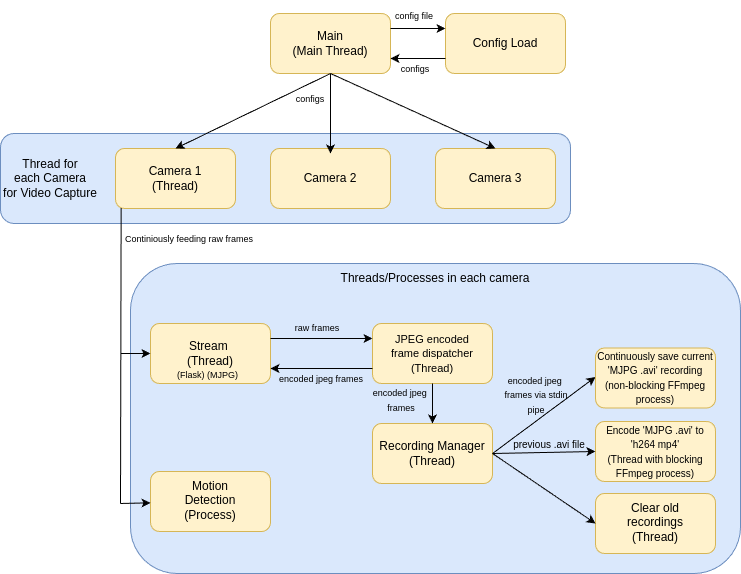

The diagram above was exported from draw.io. Its source (the exported page's mxGraphModel, read from the mxfile embedded in the PNG):
<mxGraphModel dx="1162" dy="789" grid="1" gridSize="10" guides="1" tooltips="1" connect="1" arrows="1" fold="1" page="1" pageScale="1" pageWidth="850" pageHeight="1100" math="0" shadow="0">
  <root>
    <mxCell id="0" />
    <mxCell id="1" parent="0" />
    <mxCell id="sFpKVI8LadlldU21QOre-1" value="" style="rounded=1;whiteSpace=wrap;html=1;fillColor=#fff2cc;strokeColor=#d6b656;" parent="1" vertex="1">
      <mxGeometry x="310" y="30" width="120" height="60" as="geometry" />
    </mxCell>
    <mxCell id="sFpKVI8LadlldU21QOre-2" value="Main&lt;br&gt;(Main Thread)" style="text;html=1;align=center;verticalAlign=middle;whiteSpace=wrap;rounded=0;" parent="1" vertex="1">
      <mxGeometry x="330" y="45" width="80" height="30" as="geometry" />
    </mxCell>
    <mxCell id="sFpKVI8LadlldU21QOre-3" value="" style="rounded=1;whiteSpace=wrap;html=1;fillColor=#dae8fc;strokeColor=#6c8ebf;" parent="1" vertex="1">
      <mxGeometry x="40" y="150" width="570" height="90" as="geometry" />
    </mxCell>
    <mxCell id="sFpKVI8LadlldU21QOre-5" value="Thread for&lt;br&gt;each Camera&lt;br&gt;for Video Capture" style="text;html=1;align=center;verticalAlign=middle;whiteSpace=wrap;rounded=0;" parent="1" vertex="1">
      <mxGeometry x="40" y="175" width="100" height="40" as="geometry" />
    </mxCell>
    <mxCell id="sFpKVI8LadlldU21QOre-6" value="" style="rounded=1;whiteSpace=wrap;html=1;fillColor=#fff2cc;strokeColor=#d6b656;" parent="1" vertex="1">
      <mxGeometry x="155" y="165" width="120" height="60" as="geometry" />
    </mxCell>
    <mxCell id="sFpKVI8LadlldU21QOre-7" value="Camera 1&lt;br&gt;(Thread)" style="text;html=1;align=center;verticalAlign=middle;whiteSpace=wrap;rounded=0;" parent="1" vertex="1">
      <mxGeometry x="185" y="180" width="60" height="30" as="geometry" />
    </mxCell>
    <mxCell id="sFpKVI8LadlldU21QOre-8" value="" style="rounded=1;whiteSpace=wrap;html=1;fillColor=#fff2cc;strokeColor=#d6b656;" parent="1" vertex="1">
      <mxGeometry x="310" y="165" width="120" height="60" as="geometry" />
    </mxCell>
    <mxCell id="sFpKVI8LadlldU21QOre-9" value="Camera 2" style="text;html=1;align=center;verticalAlign=middle;whiteSpace=wrap;rounded=0;" parent="1" vertex="1">
      <mxGeometry x="340" y="180" width="60" height="30" as="geometry" />
    </mxCell>
    <mxCell id="sFpKVI8LadlldU21QOre-10" value="" style="rounded=1;whiteSpace=wrap;html=1;fillColor=#fff2cc;strokeColor=#d6b656;" parent="1" vertex="1">
      <mxGeometry x="475" y="165" width="120" height="60" as="geometry" />
    </mxCell>
    <mxCell id="sFpKVI8LadlldU21QOre-11" value="Camera 3" style="text;html=1;align=center;verticalAlign=middle;whiteSpace=wrap;rounded=0;" parent="1" vertex="1">
      <mxGeometry x="505" y="180" width="60" height="30" as="geometry" />
    </mxCell>
    <mxCell id="sFpKVI8LadlldU21QOre-13" value="" style="endArrow=classic;html=1;rounded=0;exitX=0.5;exitY=1;exitDx=0;exitDy=0;" parent="1" source="sFpKVI8LadlldU21QOre-1" edge="1">
      <mxGeometry width="50" height="50" relative="1" as="geometry">
        <mxPoint x="320" y="290" as="sourcePoint" />
        <mxPoint x="370" y="170" as="targetPoint" />
      </mxGeometry>
    </mxCell>
    <mxCell id="sFpKVI8LadlldU21QOre-14" value="" style="endArrow=classic;html=1;rounded=0;entryX=0.5;entryY=0;entryDx=0;entryDy=0;" parent="1" target="sFpKVI8LadlldU21QOre-6" edge="1">
      <mxGeometry width="50" height="50" relative="1" as="geometry">
        <mxPoint x="370" y="90" as="sourcePoint" />
        <mxPoint x="380" y="180" as="targetPoint" />
      </mxGeometry>
    </mxCell>
    <mxCell id="sFpKVI8LadlldU21QOre-15" value="" style="endArrow=classic;html=1;rounded=0;entryX=0.5;entryY=0;entryDx=0;entryDy=0;" parent="1" target="sFpKVI8LadlldU21QOre-10" edge="1">
      <mxGeometry width="50" height="50" relative="1" as="geometry">
        <mxPoint x="370" y="90" as="sourcePoint" />
        <mxPoint x="390" y="190" as="targetPoint" />
      </mxGeometry>
    </mxCell>
    <mxCell id="sFpKVI8LadlldU21QOre-16" value="" style="rounded=1;whiteSpace=wrap;html=1;fillColor=#dae8fc;strokeColor=#6c8ebf;" parent="1" vertex="1">
      <mxGeometry x="170" y="280" width="610" height="310" as="geometry" />
    </mxCell>
    <mxCell id="sFpKVI8LadlldU21QOre-17" value="Threads/Processes in each camera" style="text;html=1;align=center;verticalAlign=middle;whiteSpace=wrap;rounded=0;" parent="1" vertex="1">
      <mxGeometry x="360" y="280" width="230" height="30" as="geometry" />
    </mxCell>
    <mxCell id="sFpKVI8LadlldU21QOre-20" value="" style="endArrow=none;html=1;rounded=0;entryX=0.047;entryY=0.992;entryDx=0;entryDy=0;entryPerimeter=0;" parent="1" target="sFpKVI8LadlldU21QOre-6" edge="1">
      <mxGeometry width="50" height="50" relative="1" as="geometry">
        <mxPoint x="160" y="520" as="sourcePoint" />
        <mxPoint x="160" y="270" as="targetPoint" />
      </mxGeometry>
    </mxCell>
    <mxCell id="sFpKVI8LadlldU21QOre-21" value="&lt;font style=&quot;font-size: 9px;&quot;&gt;Continiously feeding raw frames&lt;/font&gt;" style="text;html=1;align=center;verticalAlign=middle;whiteSpace=wrap;rounded=0;" parent="1" vertex="1">
      <mxGeometry x="134" y="240" width="190" height="30" as="geometry" />
    </mxCell>
    <mxCell id="sFpKVI8LadlldU21QOre-22" value="" style="rounded=1;whiteSpace=wrap;html=1;fillColor=#fff2cc;strokeColor=#d6b656;" parent="1" vertex="1">
      <mxGeometry x="190" y="340" width="120" height="60" as="geometry" />
    </mxCell>
    <mxCell id="sFpKVI8LadlldU21QOre-23" value="Stream&amp;nbsp;&lt;br&gt;(Thread)" style="text;html=1;align=center;verticalAlign=middle;whiteSpace=wrap;rounded=0;" parent="1" vertex="1">
      <mxGeometry x="205" y="355" width="90" height="30" as="geometry" />
    </mxCell>
    <mxCell id="sFpKVI8LadlldU21QOre-24" value="" style="rounded=1;whiteSpace=wrap;html=1;fillColor=#fff2cc;strokeColor=#d6b656;" parent="1" vertex="1">
      <mxGeometry x="190" y="488" width="120" height="60" as="geometry" />
    </mxCell>
    <mxCell id="sFpKVI8LadlldU21QOre-25" value="Motion Detection&lt;br&gt;(Process)" style="text;html=1;align=center;verticalAlign=middle;whiteSpace=wrap;rounded=0;" parent="1" vertex="1">
      <mxGeometry x="220" y="502" width="60" height="30" as="geometry" />
    </mxCell>
    <mxCell id="sFpKVI8LadlldU21QOre-26" value="" style="endArrow=classic;html=1;rounded=0;" parent="1" target="sFpKVI8LadlldU21QOre-24" edge="1">
      <mxGeometry width="50" height="50" relative="1" as="geometry">
        <mxPoint x="160" y="520" as="sourcePoint" />
        <mxPoint x="370" y="240" as="targetPoint" />
      </mxGeometry>
    </mxCell>
    <mxCell id="sFpKVI8LadlldU21QOre-28" value="" style="endArrow=classic;html=1;rounded=0;entryX=0;entryY=0.5;entryDx=0;entryDy=0;" parent="1" target="sFpKVI8LadlldU21QOre-22" edge="1">
      <mxGeometry width="50" height="50" relative="1" as="geometry">
        <mxPoint x="160" y="370" as="sourcePoint" />
        <mxPoint x="340" y="370" as="targetPoint" />
      </mxGeometry>
    </mxCell>
    <mxCell id="sFpKVI8LadlldU21QOre-35" value="Config Load" style="rounded=1;whiteSpace=wrap;html=1;fillColor=#fff2cc;strokeColor=#d6b656;" parent="1" vertex="1">
      <mxGeometry x="485" y="30" width="120" height="60" as="geometry" />
    </mxCell>
    <mxCell id="sFpKVI8LadlldU21QOre-43" value="" style="endArrow=classic;html=1;rounded=0;entryX=0;entryY=0.25;entryDx=0;entryDy=0;exitX=1;exitY=0.25;exitDx=0;exitDy=0;" parent="1" source="sFpKVI8LadlldU21QOre-1" target="sFpKVI8LadlldU21QOre-35" edge="1">
      <mxGeometry width="50" height="50" relative="1" as="geometry">
        <mxPoint x="430" y="50" as="sourcePoint" />
        <mxPoint x="480" as="targetPoint" />
      </mxGeometry>
    </mxCell>
    <mxCell id="sFpKVI8LadlldU21QOre-44" value="" style="endArrow=classic;html=1;rounded=0;exitX=0;exitY=0.75;exitDx=0;exitDy=0;entryX=1;entryY=0.75;entryDx=0;entryDy=0;" parent="1" source="sFpKVI8LadlldU21QOre-35" target="sFpKVI8LadlldU21QOre-1" edge="1">
      <mxGeometry width="50" height="50" relative="1" as="geometry">
        <mxPoint x="360" y="350" as="sourcePoint" />
        <mxPoint x="410" y="300" as="targetPoint" />
      </mxGeometry>
    </mxCell>
    <mxCell id="sFpKVI8LadlldU21QOre-45" value="&lt;font style=&quot;font-size: 9px;&quot;&gt;(Flask) (MJPG)&lt;/font&gt;" style="text;html=1;align=center;verticalAlign=middle;whiteSpace=wrap;rounded=0;" parent="1" vertex="1">
      <mxGeometry x="205" y="381" width="85" height="20" as="geometry" />
    </mxCell>
    <mxCell id="vPEf5XIjtR1XsdpiWFwh-3" value="Recording Manager&lt;br&gt;(Thread)" style="rounded=1;whiteSpace=wrap;html=1;fillColor=#fff2cc;strokeColor=#d6b656;" parent="1" vertex="1">
      <mxGeometry x="412" y="440" width="120" height="60" as="geometry" />
    </mxCell>
    <mxCell id="EZscZylbNulUL4x_XlP4-2" value="" style="rounded=1;whiteSpace=wrap;html=1;fillColor=#fff2cc;strokeColor=#d6b656;" vertex="1" parent="1">
      <mxGeometry x="412" y="340" width="120" height="60" as="geometry" />
    </mxCell>
    <mxCell id="EZscZylbNulUL4x_XlP4-3" value="&lt;font style=&quot;font-size: 11px;&quot;&gt;JPEG encoded frame dispatcher&lt;br&gt;(Thread)&lt;/font&gt;" style="text;html=1;align=center;verticalAlign=middle;whiteSpace=wrap;rounded=0;" vertex="1" parent="1">
      <mxGeometry x="427" y="355" width="90" height="30" as="geometry" />
    </mxCell>
    <mxCell id="EZscZylbNulUL4x_XlP4-4" value="" style="endArrow=classic;html=1;rounded=0;exitX=1;exitY=0.25;exitDx=0;exitDy=0;entryX=0;entryY=0.25;entryDx=0;entryDy=0;" edge="1" parent="1" source="sFpKVI8LadlldU21QOre-22" target="EZscZylbNulUL4x_XlP4-2">
      <mxGeometry width="50" height="50" relative="1" as="geometry">
        <mxPoint x="320" y="528" as="sourcePoint" />
        <mxPoint x="435" y="528" as="targetPoint" />
      </mxGeometry>
    </mxCell>
    <mxCell id="EZscZylbNulUL4x_XlP4-5" value="" style="endArrow=classic;html=1;rounded=0;exitX=0;exitY=0.75;exitDx=0;exitDy=0;entryX=1;entryY=0.75;entryDx=0;entryDy=0;" edge="1" parent="1" source="EZscZylbNulUL4x_XlP4-2" target="sFpKVI8LadlldU21QOre-22">
      <mxGeometry width="50" height="50" relative="1" as="geometry">
        <mxPoint x="420" y="430" as="sourcePoint" />
        <mxPoint x="470" y="380" as="targetPoint" />
      </mxGeometry>
    </mxCell>
    <mxCell id="EZscZylbNulUL4x_XlP4-6" value="&lt;font style=&quot;font-size: 9px;&quot;&gt;raw frames&lt;/font&gt;" style="text;html=1;align=center;verticalAlign=middle;whiteSpace=wrap;rounded=0;" vertex="1" parent="1">
      <mxGeometry x="307" y="329" width="100" height="30" as="geometry" />
    </mxCell>
    <mxCell id="EZscZylbNulUL4x_XlP4-7" value="&lt;font style=&quot;font-size: 9px;&quot;&gt;encoded jpeg frames&lt;/font&gt;" style="text;html=1;align=center;verticalAlign=middle;whiteSpace=wrap;rounded=0;" vertex="1" parent="1">
      <mxGeometry x="311" y="379" width="100" height="31" as="geometry" />
    </mxCell>
    <mxCell id="EZscZylbNulUL4x_XlP4-8" value="" style="endArrow=classic;html=1;rounded=0;exitX=0.5;exitY=1;exitDx=0;exitDy=0;entryX=0.5;entryY=0;entryDx=0;entryDy=0;" edge="1" parent="1" source="EZscZylbNulUL4x_XlP4-2" target="vPEf5XIjtR1XsdpiWFwh-3">
      <mxGeometry width="50" height="50" relative="1" as="geometry">
        <mxPoint x="580" y="451" as="sourcePoint" />
        <mxPoint x="630" y="401" as="targetPoint" />
      </mxGeometry>
    </mxCell>
    <mxCell id="EZscZylbNulUL4x_XlP4-10" value="&lt;font style=&quot;font-size: 9px;&quot;&gt;configs&lt;/font&gt;" style="text;html=1;align=center;verticalAlign=middle;whiteSpace=wrap;rounded=0;" vertex="1" parent="1">
      <mxGeometry x="300" y="100" width="100" height="30" as="geometry" />
    </mxCell>
    <mxCell id="EZscZylbNulUL4x_XlP4-11" value="&lt;font style=&quot;font-size: 9px;&quot;&gt;configs&lt;/font&gt;" style="text;html=1;align=center;verticalAlign=middle;whiteSpace=wrap;rounded=0;" vertex="1" parent="1">
      <mxGeometry x="405" y="70" width="100" height="30" as="geometry" />
    </mxCell>
    <mxCell id="EZscZylbNulUL4x_XlP4-12" value="&lt;font style=&quot;font-size: 9px;&quot;&gt;config file&lt;/font&gt;" style="text;html=1;align=center;verticalAlign=middle;whiteSpace=wrap;rounded=0;" vertex="1" parent="1">
      <mxGeometry x="404" y="17" width="100" height="30" as="geometry" />
    </mxCell>
    <mxCell id="EZscZylbNulUL4x_XlP4-13" value="" style="endArrow=classic;html=1;rounded=0;exitX=1;exitY=0.5;exitDx=0;exitDy=0;entryX=0;entryY=0.5;entryDx=0;entryDy=0;" edge="1" parent="1" source="vPEf5XIjtR1XsdpiWFwh-3" target="EZscZylbNulUL4x_XlP4-15">
      <mxGeometry width="50" height="50" relative="1" as="geometry">
        <mxPoint x="420" y="430" as="sourcePoint" />
        <mxPoint x="470" y="380" as="targetPoint" />
      </mxGeometry>
    </mxCell>
    <mxCell id="EZscZylbNulUL4x_XlP4-14" value="" style="rounded=1;whiteSpace=wrap;html=1;fillColor=#fff2cc;strokeColor=#d6b656;" vertex="1" parent="1">
      <mxGeometry x="635" y="364.5" width="120" height="60" as="geometry" />
    </mxCell>
    <mxCell id="EZscZylbNulUL4x_XlP4-15" value="&lt;font style=&quot;font-size: 10px;&quot;&gt;Continuously save current 'MJPG .avi' recording&lt;br&gt;(non-blocking FFmpeg process)&lt;/font&gt;" style="text;html=1;align=center;verticalAlign=middle;whiteSpace=wrap;rounded=0;" vertex="1" parent="1">
      <mxGeometry x="635" y="373.5" width="120" height="40" as="geometry" />
    </mxCell>
    <mxCell id="EZscZylbNulUL4x_XlP4-16" value="" style="rounded=1;whiteSpace=wrap;html=1;fillColor=#fff2cc;strokeColor=#d6b656;" vertex="1" parent="1">
      <mxGeometry x="635" y="438" width="120" height="60" as="geometry" />
    </mxCell>
    <mxCell id="EZscZylbNulUL4x_XlP4-17" value="&lt;font style=&quot;font-size: 10px;&quot;&gt;Encode 'MJPG .avi' to 'h264 mp4'&lt;/font&gt;&lt;div&gt;&lt;font style=&quot;font-size: 10px;&quot;&gt;(Thread with blocking FFmpeg process)&lt;/font&gt;&lt;/div&gt;" style="text;html=1;align=center;verticalAlign=middle;whiteSpace=wrap;rounded=0;" vertex="1" parent="1">
      <mxGeometry x="635" y="450" width="120" height="36" as="geometry" />
    </mxCell>
    <mxCell id="EZscZylbNulUL4x_XlP4-18" value="" style="rounded=1;whiteSpace=wrap;html=1;fillColor=#fff2cc;strokeColor=#d6b656;" vertex="1" parent="1">
      <mxGeometry x="635" y="510" width="120" height="60" as="geometry" />
    </mxCell>
    <mxCell id="EZscZylbNulUL4x_XlP4-19" value="Clear old recordings&lt;br&gt;(Thread)" style="text;html=1;align=center;verticalAlign=middle;whiteSpace=wrap;rounded=0;" vertex="1" parent="1">
      <mxGeometry x="665" y="524" width="60" height="30" as="geometry" />
    </mxCell>
    <mxCell id="EZscZylbNulUL4x_XlP4-9" value="&lt;font style=&quot;font-size: 9px;&quot;&gt;encoded jpeg&amp;nbsp;&lt;/font&gt;&lt;div&gt;&lt;font style=&quot;font-size: 9px;&quot;&gt;frames&lt;/font&gt;&lt;/div&gt;" style="text;html=1;align=center;verticalAlign=middle;whiteSpace=wrap;rounded=0;" vertex="1" parent="1">
      <mxGeometry x="391" y="400" width="100" height="31" as="geometry" />
    </mxCell>
    <mxCell id="EZscZylbNulUL4x_XlP4-21" value="" style="endArrow=classic;html=1;rounded=0;exitX=1;exitY=0.5;exitDx=0;exitDy=0;entryX=0;entryY=0.5;entryDx=0;entryDy=0;" edge="1" parent="1" source="vPEf5XIjtR1XsdpiWFwh-3" target="EZscZylbNulUL4x_XlP4-17">
      <mxGeometry width="50" height="50" relative="1" as="geometry">
        <mxPoint x="420" y="420" as="sourcePoint" />
        <mxPoint x="470" y="370" as="targetPoint" />
      </mxGeometry>
    </mxCell>
    <mxCell id="EZscZylbNulUL4x_XlP4-22" value="" style="endArrow=classic;html=1;rounded=0;exitX=1;exitY=0.5;exitDx=0;exitDy=0;entryX=0;entryY=0.5;entryDx=0;entryDy=0;" edge="1" parent="1" source="vPEf5XIjtR1XsdpiWFwh-3" target="EZscZylbNulUL4x_XlP4-18">
      <mxGeometry width="50" height="50" relative="1" as="geometry">
        <mxPoint x="420" y="420" as="sourcePoint" />
        <mxPoint x="470" y="370" as="targetPoint" />
      </mxGeometry>
    </mxCell>
    <mxCell id="EZscZylbNulUL4x_XlP4-24" value="&lt;font style=&quot;font-size: 9px;&quot;&gt;encoded jpeg&amp;nbsp;&lt;/font&gt;&lt;div&gt;&lt;font style=&quot;font-size: 9px;&quot;&gt;frames via stdin pipe&lt;/font&gt;&lt;/div&gt;" style="text;html=1;align=center;verticalAlign=middle;whiteSpace=wrap;rounded=0;" vertex="1" parent="1">
      <mxGeometry x="536" y="398" width="80" height="26.5" as="geometry" />
    </mxCell>
    <mxCell id="EZscZylbNulUL4x_XlP4-25" value="&lt;font size=&quot;1&quot;&gt;previous .avi file&lt;/font&gt;" style="text;html=1;align=center;verticalAlign=middle;whiteSpace=wrap;rounded=0;" vertex="1" parent="1">
      <mxGeometry x="549" y="448" width="80" height="26.5" as="geometry" />
    </mxCell>
  </root>
</mxGraphModel>